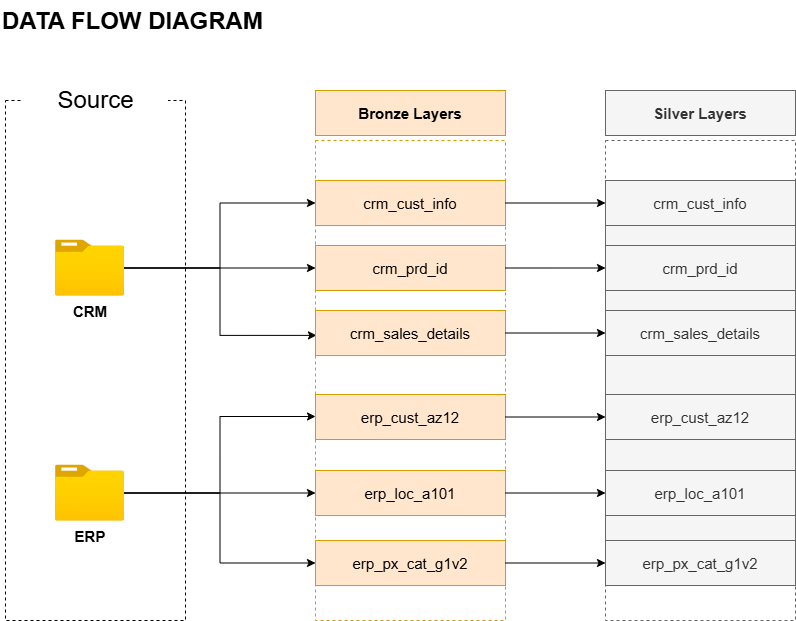

The diagram above was exported from draw.io. Its source (the exported page's mxGraphModel, read from the mxfile embedded in the PNG):
<mxGraphModel dx="1414" dy="849" grid="1" gridSize="10" guides="1" tooltips="1" connect="1" arrows="1" fold="1" page="1" pageScale="1" pageWidth="4681" pageHeight="3300" math="0" shadow="0">
  <root>
    <mxCell id="0" />
    <mxCell id="1" parent="0" />
    <mxCell id="87ZrhukxBaOVtulRUrfD-1" parent="1" style="rounded=0;whiteSpace=wrap;html=1;dashed=1;fillColor=none;strokeColor=#000000;" value="" vertex="1">
      <mxGeometry height="520" width="180" x="20" y="110" as="geometry" />
    </mxCell>
    <mxCell id="8DEpRZGkogaehLAjskeA-3" parent="1" style="text;html=1;whiteSpace=wrap;overflow=hidden;rounded=0;" value="&lt;h1 style=&quot;margin-top: 0px;&quot;&gt;DATA FLOW DIAGRAM&lt;/h1&gt;" vertex="1">
      <mxGeometry height="50" width="380" x="14.5" y="10" as="geometry" />
    </mxCell>
    <mxCell id="87ZrhukxBaOVtulRUrfD-2" parent="1" style="text;html=1;whiteSpace=wrap;strokeColor=none;fillColor=default;align=center;verticalAlign=middle;rounded=0;" value="&lt;font style=&quot;font-size: 24px;&quot;&gt;Source&lt;/font&gt;" vertex="1">
      <mxGeometry height="40" width="145" x="37.5" y="90" as="geometry" />
    </mxCell>
    <mxCell id="87ZrhukxBaOVtulRUrfD-24" edge="1" parent="1" source="87ZrhukxBaOVtulRUrfD-6" style="edgeStyle=orthogonalEdgeStyle;rounded=0;orthogonalLoop=1;jettySize=auto;html=1;entryX=0;entryY=0.5;entryDx=0;entryDy=0;" target="87ZrhukxBaOVtulRUrfD-17">
      <mxGeometry relative="1" as="geometry" />
    </mxCell>
    <mxCell id="87ZrhukxBaOVtulRUrfD-25" edge="1" parent="1" source="87ZrhukxBaOVtulRUrfD-6" style="edgeStyle=orthogonalEdgeStyle;rounded=0;orthogonalLoop=1;jettySize=auto;html=1;entryX=0;entryY=0.5;entryDx=0;entryDy=0;" target="87ZrhukxBaOVtulRUrfD-18">
      <mxGeometry relative="1" as="geometry" />
    </mxCell>
    <mxCell id="87ZrhukxBaOVtulRUrfD-6" parent="1" style="image;aspect=fixed;html=1;points=[];align=center;fontSize=12;image=img/lib/azure2/general/Folder_Blank.svg;" value="" vertex="1">
      <mxGeometry height="56.00000000000001" width="69" x="70" y="474.5" as="geometry" />
    </mxCell>
    <mxCell id="87ZrhukxBaOVtulRUrfD-8" parent="1" style="text;html=1;whiteSpace=wrap;strokeColor=none;fillColor=none;align=center;verticalAlign=middle;rounded=0;" value="&lt;b&gt;&lt;font style=&quot;font-size: 15px;&quot;&gt;ERP&lt;/font&gt;&lt;/b&gt;" vertex="1">
      <mxGeometry height="30" width="60" x="74.5" y="530.5" as="geometry" />
    </mxCell>
    <mxCell id="87ZrhukxBaOVtulRUrfD-11" parent="1" style="rounded=0;whiteSpace=wrap;html=1;fillColor=none;dashed=1;strokeColor=#d79b00;" value="" vertex="1">
      <mxGeometry height="480" width="190" x="330" y="150" as="geometry" />
    </mxCell>
    <mxCell id="87ZrhukxBaOVtulRUrfD-12" parent="1" style="text;html=1;whiteSpace=wrap;strokeColor=#d79b00;fillColor=#ffe6cc;align=center;verticalAlign=middle;rounded=0;fontSize=15;" value="&lt;b&gt;Bronze Layers&lt;/b&gt;" vertex="1">
      <mxGeometry height="45" width="190" x="330" y="100" as="geometry" />
    </mxCell>
    <mxCell id="87ZrhukxBaOVtulRUrfD-19" edge="1" parent="1" source="87ZrhukxBaOVtulRUrfD-3" style="edgeStyle=orthogonalEdgeStyle;rounded=0;orthogonalLoop=1;jettySize=auto;html=1;entryX=0;entryY=0.5;entryDx=0;entryDy=0;" target="87ZrhukxBaOVtulRUrfD-14">
      <mxGeometry relative="1" as="geometry" />
    </mxCell>
    <mxCell id="87ZrhukxBaOVtulRUrfD-21" edge="1" parent="1" source="87ZrhukxBaOVtulRUrfD-3" style="edgeStyle=orthogonalEdgeStyle;rounded=0;orthogonalLoop=1;jettySize=auto;html=1;entryX=0;entryY=0.5;entryDx=0;entryDy=0;" target="87ZrhukxBaOVtulRUrfD-13">
      <mxGeometry relative="1" as="geometry" />
    </mxCell>
    <mxCell id="87ZrhukxBaOVtulRUrfD-3" parent="1" style="image;aspect=fixed;html=1;points=[];align=center;fontSize=12;image=img/lib/azure2/general/Folder_Blank.svg;" value="" vertex="1">
      <mxGeometry height="56.00000000000001" width="69" x="70" y="249.5" as="geometry" />
    </mxCell>
    <mxCell id="87ZrhukxBaOVtulRUrfD-5" parent="1" style="text;html=1;whiteSpace=wrap;strokeColor=none;fillColor=none;align=center;verticalAlign=middle;rounded=0;" value="&lt;b&gt;&lt;font style=&quot;font-size: 15px;&quot;&gt;CRM&lt;/font&gt;&lt;/b&gt;" vertex="1">
      <mxGeometry height="30" width="60" x="74.5" y="305.5" as="geometry" />
    </mxCell>
    <mxCell id="87ZrhukxBaOVtulRUrfD-22" edge="1" parent="1" source="87ZrhukxBaOVtulRUrfD-3" style="edgeStyle=orthogonalEdgeStyle;rounded=0;orthogonalLoop=1;jettySize=auto;html=1;entryX=0.005;entryY=0.406;entryDx=0;entryDy=0;entryPerimeter=0;" target="87ZrhukxBaOVtulRUrfD-11">
      <mxGeometry relative="1" as="geometry" />
    </mxCell>
    <mxCell id="87ZrhukxBaOVtulRUrfD-23" edge="1" parent="1" source="87ZrhukxBaOVtulRUrfD-6" style="edgeStyle=orthogonalEdgeStyle;rounded=0;orthogonalLoop=1;jettySize=auto;html=1;entryX=0;entryY=0.575;entryDx=0;entryDy=0;entryPerimeter=0;" target="87ZrhukxBaOVtulRUrfD-11">
      <mxGeometry relative="1" as="geometry" />
    </mxCell>
    <mxCell id="87ZrhukxBaOVtulRUrfD-26" connectable="0" parent="1" style="group" value="" vertex="1">
      <mxGeometry height="405" width="190" x="330" y="190" as="geometry" />
    </mxCell>
    <mxCell id="87ZrhukxBaOVtulRUrfD-13" parent="87ZrhukxBaOVtulRUrfD-26" style="text;html=1;whiteSpace=wrap;strokeColor=#d79b00;fillColor=#ffe6cc;align=center;verticalAlign=middle;rounded=0;fontSize=15;" value="crm_cust_info" vertex="1">
      <mxGeometry height="45" width="190" as="geometry" />
    </mxCell>
    <mxCell id="87ZrhukxBaOVtulRUrfD-14" parent="87ZrhukxBaOVtulRUrfD-26" style="text;html=1;whiteSpace=wrap;strokeColor=#d79b00;fillColor=#ffe6cc;align=center;verticalAlign=middle;rounded=0;fontSize=15;" value="crm_prd_id" vertex="1">
      <mxGeometry height="45" width="190" y="65" as="geometry" />
    </mxCell>
    <mxCell id="87ZrhukxBaOVtulRUrfD-15" parent="87ZrhukxBaOVtulRUrfD-26" style="text;html=1;whiteSpace=wrap;strokeColor=#d79b00;fillColor=#ffe6cc;align=center;verticalAlign=middle;rounded=0;fontSize=15;" value="crm_sales_details" vertex="1">
      <mxGeometry height="45" width="190" y="130" as="geometry" />
    </mxCell>
    <mxCell id="87ZrhukxBaOVtulRUrfD-16" parent="87ZrhukxBaOVtulRUrfD-26" style="text;html=1;whiteSpace=wrap;strokeColor=#d79b00;fillColor=#ffe6cc;align=center;verticalAlign=middle;rounded=0;fontSize=15;" value="erp_cust_az12" vertex="1">
      <mxGeometry height="45" width="190" y="214" as="geometry" />
    </mxCell>
    <mxCell id="87ZrhukxBaOVtulRUrfD-17" parent="87ZrhukxBaOVtulRUrfD-26" style="text;html=1;whiteSpace=wrap;strokeColor=#d79b00;fillColor=#ffe6cc;align=center;verticalAlign=middle;rounded=0;fontSize=15;" value="erp_loc_a101" vertex="1">
      <mxGeometry height="45" width="190" y="290" as="geometry" />
    </mxCell>
    <mxCell id="87ZrhukxBaOVtulRUrfD-18" parent="87ZrhukxBaOVtulRUrfD-26" style="text;html=1;whiteSpace=wrap;strokeColor=#d79b00;fillColor=#ffe6cc;align=center;verticalAlign=middle;rounded=0;fontSize=15;" value="erp_px_cat_g1v2" vertex="1">
      <mxGeometry height="45" width="190" y="360" as="geometry" />
    </mxCell>
    <mxCell id="LZhfWLCZIt7FshHqcX4d-1" parent="1" style="rounded=0;whiteSpace=wrap;html=1;fillColor=none;dashed=1;strokeColor=#666666;fontColor=#333333;" value="" vertex="1">
      <mxGeometry height="480" width="190" x="620" y="150" as="geometry" />
    </mxCell>
    <mxCell id="LZhfWLCZIt7FshHqcX4d-2" parent="1" style="text;html=1;whiteSpace=wrap;strokeColor=#666666;fillColor=#f5f5f5;align=center;verticalAlign=middle;rounded=0;fontSize=15;fontColor=#333333;" value="&lt;b&gt;Silver Layers&lt;/b&gt;" vertex="1">
      <mxGeometry height="45" width="190" x="620" y="100" as="geometry" />
    </mxCell>
    <mxCell id="LZhfWLCZIt7FshHqcX4d-3" connectable="0" parent="1" style="group;fillColor=#f5f5f5;fontColor=#333333;strokeColor=#666666;" value="" vertex="1">
      <mxGeometry height="405" width="190" x="620" y="190" as="geometry" />
    </mxCell>
    <mxCell id="LZhfWLCZIt7FshHqcX4d-4" parent="LZhfWLCZIt7FshHqcX4d-3" style="text;html=1;whiteSpace=wrap;strokeColor=#666666;fillColor=#f5f5f5;align=center;verticalAlign=middle;rounded=0;fontSize=15;fontColor=#333333;" value="crm_cust_info" vertex="1">
      <mxGeometry height="45" width="190" as="geometry" />
    </mxCell>
    <mxCell id="LZhfWLCZIt7FshHqcX4d-5" parent="LZhfWLCZIt7FshHqcX4d-3" style="text;html=1;whiteSpace=wrap;strokeColor=#666666;fillColor=#f5f5f5;align=center;verticalAlign=middle;rounded=0;fontSize=15;fontColor=#333333;" value="crm_prd_id" vertex="1">
      <mxGeometry height="45" width="190" y="65" as="geometry" />
    </mxCell>
    <mxCell id="LZhfWLCZIt7FshHqcX4d-6" parent="LZhfWLCZIt7FshHqcX4d-3" style="text;html=1;whiteSpace=wrap;strokeColor=#666666;fillColor=#f5f5f5;align=center;verticalAlign=middle;rounded=0;fontSize=15;fontColor=#333333;" value="crm_sales_details" vertex="1">
      <mxGeometry height="45" width="190" y="130" as="geometry" />
    </mxCell>
    <mxCell id="LZhfWLCZIt7FshHqcX4d-7" parent="LZhfWLCZIt7FshHqcX4d-3" style="text;html=1;whiteSpace=wrap;strokeColor=#666666;fillColor=#f5f5f5;align=center;verticalAlign=middle;rounded=0;fontSize=15;fontColor=#333333;" value="erp_cust_az12" vertex="1">
      <mxGeometry height="45" width="190" y="214" as="geometry" />
    </mxCell>
    <mxCell id="LZhfWLCZIt7FshHqcX4d-8" parent="LZhfWLCZIt7FshHqcX4d-3" style="text;html=1;whiteSpace=wrap;strokeColor=#666666;fillColor=#f5f5f5;align=center;verticalAlign=middle;rounded=0;fontSize=15;fontColor=#333333;" value="erp_loc_a101" vertex="1">
      <mxGeometry height="45" width="190" y="290" as="geometry" />
    </mxCell>
    <mxCell id="LZhfWLCZIt7FshHqcX4d-9" parent="LZhfWLCZIt7FshHqcX4d-3" style="text;html=1;whiteSpace=wrap;strokeColor=#666666;fillColor=#f5f5f5;align=center;verticalAlign=middle;rounded=0;fontSize=15;fontColor=#333333;" value="erp_px_cat_g1v2" vertex="1">
      <mxGeometry height="45" width="190" y="360" as="geometry" />
    </mxCell>
    <mxCell id="LZhfWLCZIt7FshHqcX4d-10" edge="1" parent="1" source="87ZrhukxBaOVtulRUrfD-13" style="edgeStyle=orthogonalEdgeStyle;rounded=0;orthogonalLoop=1;jettySize=auto;html=1;exitX=1;exitY=0.5;exitDx=0;exitDy=0;entryX=0;entryY=0.5;entryDx=0;entryDy=0;" target="LZhfWLCZIt7FshHqcX4d-4">
      <mxGeometry relative="1" as="geometry" />
    </mxCell>
    <mxCell id="LZhfWLCZIt7FshHqcX4d-11" edge="1" parent="1" source="87ZrhukxBaOVtulRUrfD-14" style="edgeStyle=orthogonalEdgeStyle;rounded=0;orthogonalLoop=1;jettySize=auto;html=1;" target="LZhfWLCZIt7FshHqcX4d-5" value="">
      <mxGeometry relative="1" as="geometry" />
    </mxCell>
    <mxCell id="LZhfWLCZIt7FshHqcX4d-12" edge="1" parent="1" source="87ZrhukxBaOVtulRUrfD-15" style="edgeStyle=orthogonalEdgeStyle;rounded=0;orthogonalLoop=1;jettySize=auto;html=1;entryX=0;entryY=0.5;entryDx=0;entryDy=0;" target="LZhfWLCZIt7FshHqcX4d-6">
      <mxGeometry relative="1" as="geometry" />
    </mxCell>
    <mxCell id="LZhfWLCZIt7FshHqcX4d-13" edge="1" parent="1" source="87ZrhukxBaOVtulRUrfD-16" style="edgeStyle=orthogonalEdgeStyle;rounded=0;orthogonalLoop=1;jettySize=auto;html=1;" target="LZhfWLCZIt7FshHqcX4d-7" value="">
      <mxGeometry relative="1" as="geometry" />
    </mxCell>
    <mxCell id="LZhfWLCZIt7FshHqcX4d-14" edge="1" parent="1" source="87ZrhukxBaOVtulRUrfD-17" style="edgeStyle=orthogonalEdgeStyle;rounded=0;orthogonalLoop=1;jettySize=auto;html=1;" target="LZhfWLCZIt7FshHqcX4d-8" value="">
      <mxGeometry relative="1" as="geometry" />
    </mxCell>
    <mxCell id="LZhfWLCZIt7FshHqcX4d-15" edge="1" parent="1" source="87ZrhukxBaOVtulRUrfD-18" style="edgeStyle=orthogonalEdgeStyle;rounded=0;orthogonalLoop=1;jettySize=auto;html=1;" target="LZhfWLCZIt7FshHqcX4d-9" value="">
      <mxGeometry relative="1" as="geometry" />
    </mxCell>
  </root>
</mxGraphModel>